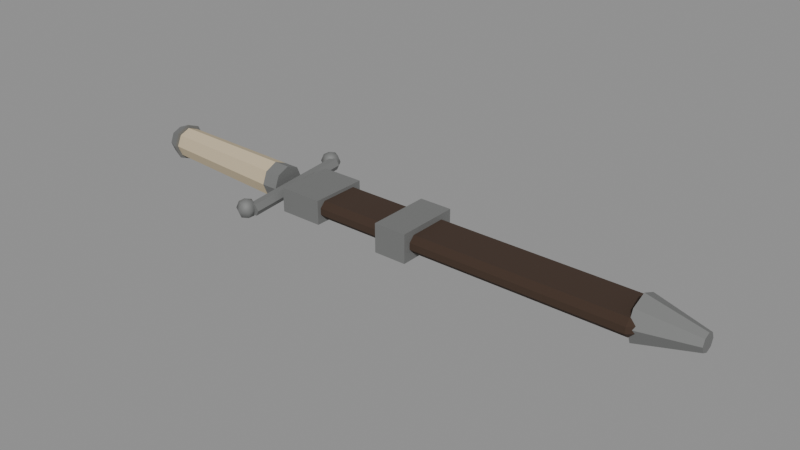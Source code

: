 # Source: facon.blend  (saved by Blender 4.5.87; exported with 4.5.12 LTS)
import bpy
from mathutils import Matrix  # noqa: F401  (used for matrix-valued properties, if any)

bpy.ops.wm.read_factory_settings(use_empty=True)
scene = bpy.context.scene
scene.name = 'Scene'

# ---- materials (node trees are filled in below, after node groups)
mat_mate = bpy.data.materials.new('Mate')
mat_metal = bpy.data.materials.new('Metal')

# ---- material node trees
mat_mate.use_nodes = True; mat_mate.node_tree.nodes.clear()
_N = mat_mate.node_tree.nodes; _L = mat_mate.node_tree.links
n0 = _N.new('ShaderNodeBsdfPrincipled'); n0.name = 'Principled BSDF'; n0.location = (-200, 100)
n0.inputs[2].default_value = 1.0
n1 = _N.new('ShaderNodeOutputMaterial'); n1.name = 'Material Output'; n1.location = (200, 100)
n2 = _N.new('ShaderNodeVertexColor'); n2.name = 'Color Attribute'; n2.location = (0, 0)
n2.layer_name = 'Col'
_L.new(n0.outputs[0], n1.inputs[0])
_L.new(n2.outputs[0], n0.inputs[0])
n1.is_active_output = True
mat_metal.use_nodes = True; mat_metal.node_tree.nodes.clear()
_N = mat_metal.node_tree.nodes; _L = mat_metal.node_tree.links
n0 = _N.new('ShaderNodeBsdfPrincipled'); n0.name = 'Principled BSDF'; n0.location = (-200, 100)
n0.inputs[1].default_value = 0.35
n0.inputs[2].default_value = 0.72
n1 = _N.new('ShaderNodeOutputMaterial'); n1.name = 'Material Output'; n1.location = (200, 100)
n2 = _N.new('ShaderNodeVertexColor'); n2.name = 'Color Attribute'; n2.location = (0, 0)
n2.layer_name = 'Col'
_L.new(n0.outputs[0], n1.inputs[0])
_L.new(n2.outputs[0], n0.inputs[0])
n1.is_active_output = True

# ---- meshes
me_facon = bpy.data.meshes.new('Facon')
me_facon.from_pydata([(-0.16, -0.0175, -0.008), (-0.16, -0.0225, -0.003), (-0.165, -0.0175, -0.003), (-0.16, -0.0225, 0.003), (-0.16, -0.0175, 0.008), (-0.165, -0.0175, 0.003), (-0.16, 0.0175, -0.008), (-0.165, 0.0175, -0.003), (-0.16, 0.0225, -0.003), (-0.16, 0.0175, 0.008), (-0.16, 0.0225, 0.003), (-0.165, 0.0175, 0.003), (0.16, -0.0175, -0.008), (0.165, -0.0175, -0.003), (0.16, -0.0225, -0.003), (0.16, -0.0175, 0.008), (0.16, -0.0225, 0.003), (0.165, -0.0175, 0.003), (0.16, 0.0175, -0.008), (0.16, 0.0225, -0.003), (0.165, 0.0175, -0.003), (0.16, 0.0175, 0.008), (0.165, 0.0175, 0.003), (0.16, 0.0225, 0.003), (0.16, 0.0, -0.02), (0.16, 0.01414, -0.01414), (0.16, 0.02, -1.225e-18), (0.16, 0.01414, 0.01414), (0.16, 2.449e-18, 0.02), (0.16, -0.01414, 0.01414), (0.16, -0.02, 3.674e-18), (0.16, -0.01414, -0.01414), (0.21, 0.0, -0.008), (0.21, 0.005657, -0.005657), (0.21, 0.008, 3.775e-09), (0.21, 0.005657, 0.005657), (0.21, 9.797e-19, 0.008), (0.21, -0.005657, 0.005657), (0.21, -0.008, 3.775e-09), (0.21, -0.005657, -0.005657), (-0.165, -0.026, -0.011), (-0.165, -0.026, 0.011), (-0.165, 0.026, -0.011), (-0.165, 0.026, 0.011), (-0.125, -0.026, -0.011), (-0.125, -0.026, 0.011), (-0.125, 0.026, -0.011), (-0.125, 0.026, 0.011), (-0.06, -0.029, -0.013), (-0.06, -0.029, 0.013), (-0.06, 0.029, -0.013), (-0.06, 0.029, 0.013), (-0.03, -0.029, -0.013), (-0.03, -0.029, 0.013), (-0.03, 0.029, -0.013), (-0.03, 0.029, 0.013), (-0.171, -0.05, -0.004), (-0.174, -0.04959, -0.00918), (-0.18, -0.04959, -0.00918), (-0.183, -0.05, -0.004), (-0.18, -0.05041, 0.00118), (-0.174, -0.05041, 0.00118), (-0.171, 0.05, 0.004), (-0.174, 0.05041, -0.00118), (-0.18, 0.05041, -0.00118), (-0.183, 0.05, 0.004), (-0.18, 0.04959, 0.00918), (-0.174, 0.04959, 0.00918), (-0.183, -0.04564, 0.002364), (-0.183, -0.043, -0.004), (-0.183, -0.04564, -0.01036), (-0.1775, -0.04882, 0.002364), (-0.1752, -0.0475, -0.004), (-0.1775, -0.04882, -0.01036), (-0.1775, -0.05518, 0.002364), (-0.1752, -0.0565, -0.004), (-0.1775, -0.05518, -0.01036), (-0.183, -0.05836, 0.002364), (-0.183, -0.061, -0.004), (-0.183, -0.05836, -0.01036), (-0.183, -0.052, -0.013), (-0.183, -0.052, 0.005), (-0.1885, -0.05518, 0.002364), (-0.1908, -0.0565, -0.004), (-0.1885, -0.05518, -0.01036), (-0.1885, -0.04882, 0.002364), (-0.1908, -0.0475, -0.004), (-0.1885, -0.04882, -0.01036), (-0.183, 0.05836, 0.01036), (-0.183, 0.061, 0.004), (-0.183, 0.05836, -0.002364), (-0.1775, 0.05518, 0.01036), (-0.1752, 0.0565, 0.004), (-0.1775, 0.05518, -0.002364), (-0.1775, 0.04882, 0.01036), (-0.1752, 0.0475, 0.004), (-0.1775, 0.04882, -0.002364), (-0.183, 0.04564, 0.01036), (-0.183, 0.043, 0.004), (-0.183, 0.04564, -0.002364), (-0.183, 0.052, -0.005), (-0.183, 0.052, 0.013), (-0.1885, 0.04882, 0.01036), (-0.1908, 0.0475, 0.004), (-0.1885, 0.04882, -0.002364), (-0.1885, 0.05518, 0.01036), (-0.1908, 0.0565, 0.004), (-0.1885, 0.05518, -0.002364), (-0.185, 0.0, 0.016), (-0.185, 0.01131, 0.01131), (-0.185, 0.016, 9.797e-19), (-0.185, 0.01131, -0.01131), (-0.185, 1.959e-18, -0.016), (-0.185, -0.01131, -0.01131), (-0.185, -0.016, -2.939e-18), (-0.185, -0.01131, 0.01131), (-0.2, 0.0, 0.016), (-0.2, 0.01131, 0.01131), (-0.2, 0.016, 1.132e-09), (-0.2, 0.01131, -0.01131), (-0.2, 1.959e-18, -0.016), (-0.2, -0.01131, -0.01131), (-0.2, -0.016, 1.132e-09), (-0.2, -0.01131, 0.01131), (-0.1994, 0.0, 0.01599), (-0.1996, 0.01131, 0.01131), (-0.2, 0.016, 9.791e-19), (-0.2004, 0.01131, -0.01131), (-0.2006, 1.959e-18, -0.01599), (-0.2004, -0.01131, -0.01131), (-0.2, -0.016, -2.937e-18), (-0.1996, -0.01131, 0.01131), (-0.3145, 0.0, 0.01799), (-0.3147, 0.009899, 0.01389), (-0.315, 0.014, 0.004), (-0.3153, 0.009899, -0.005894), (-0.3155, 1.715e-18, -0.009992), (-0.3153, -0.009899, -0.005894), (-0.315, -0.014, 0.004), (-0.3147, -0.009899, 0.01389), (-0.315, 0.0, 0.021), (-0.315, 0.01202, 0.01602), (-0.315, 0.017, 0.004), (-0.315, 0.01202, -0.008021), (-0.315, 2.082e-18, -0.013), (-0.315, -0.01202, -0.008021), (-0.315, -0.017, 0.004), (-0.315, -0.01202, 0.01602), (-0.327, 0.0, 0.016), (-0.327, 0.008485, 0.01249), (-0.327, 0.012, 0.004), (-0.327, 0.008485, -0.004485), (-0.327, 1.47e-18, -0.008), (-0.327, -0.008485, -0.004485), (-0.327, -0.012, 0.004), (-0.327, -0.008485, 0.01249)], [], [(0, 1, 2), (3, 4, 5), (6, 7, 8), (9, 10, 11), (12, 13, 14), (15, 16, 17), (18, 19, 20), (21, 22, 23), (6, 0, 2, 7), (1, 3, 5, 2), (4, 9, 11, 5), (10, 8, 7, 11), (18, 6, 8, 19), (9, 21, 23, 10), (22, 20, 19, 23), (12, 18, 20, 13), (21, 15, 17, 22), (16, 14, 13, 17), (0, 12, 14, 1), (15, 4, 3, 16), (6, 18, 12, 0), (2, 5, 11, 7), (14, 16, 3, 1), (21, 9, 4, 15), (8, 10, 23, 19), (20, 22, 17, 13), (24, 25, 33, 32), (25, 26, 34, 33), (26, 27, 35, 34), (27, 28, 36, 35), (28, 29, 37, 36), (29, 30, 38, 37), (30, 31, 39, 38), (31, 24, 32, 39), (31, 30, 29, 28, 27, 26, 25, 24), (32, 33, 34, 35, 36, 37, 38, 39), (40, 41, 43, 42), (42, 43, 47, 46), (46, 47, 45, 44), (44, 45, 41, 40), (42, 46, 44, 40), (47, 43, 41, 45), (48, 49, 51, 50), (50, 51, 55, 54), (54, 55, 53, 52), (52, 53, 49, 48), (50, 54, 52, 48), (55, 51, 49, 53), (56, 57, 63, 62), (57, 58, 64, 63), (58, 59, 65, 64), (59, 60, 66, 65), (60, 61, 67, 66), (61, 56, 62, 67), (61, 60, 59, 58, 57, 56), (62, 63, 64, 65, 66, 67), (69, 68, 71, 72), (70, 69, 72, 73), (68, 81, 71), (80, 70, 73), (73, 72, 75, 76), (71, 81, 74), (80, 73, 76), (72, 71, 74, 75), (76, 75, 78, 79), (74, 81, 77), (80, 76, 79), (75, 74, 77, 78), (78, 77, 82, 83), (79, 78, 83, 84), (77, 81, 82), (80, 79, 84), (80, 84, 87), (83, 82, 85, 86), (84, 83, 86, 87), (82, 81, 85), (80, 87, 70), (86, 85, 68, 69), (87, 86, 69, 70), (85, 81, 68), (88, 101, 91), (100, 90, 93), (89, 88, 91, 92), (90, 89, 92, 93), (100, 93, 96), (92, 91, 94, 95), (93, 92, 95, 96), (91, 101, 94), (100, 96, 99), (95, 94, 97, 98), (96, 95, 98, 99), (94, 101, 97), (97, 101, 102), (100, 99, 104), (98, 97, 102, 103), (99, 98, 103, 104), (104, 103, 106, 107), (102, 101, 105), (100, 104, 107), (103, 102, 105, 106), (107, 106, 89, 90), (105, 101, 88), (100, 107, 90), (106, 105, 88, 89), (108, 109, 117, 116), (109, 110, 118, 117), (110, 111, 119, 118), (111, 112, 120, 119), (112, 113, 121, 120), (113, 114, 122, 121), (114, 115, 123, 122), (115, 108, 116, 123), (115, 114, 113, 112, 111, 110, 109, 108), (116, 117, 118, 119, 120, 121, 122, 123), (124, 125, 133, 132), (125, 126, 134, 133), (126, 127, 135, 134), (127, 128, 136, 135), (128, 129, 137, 136), (129, 130, 138, 137), (130, 131, 139, 138), (131, 124, 132, 139), (131, 130, 129, 128, 127, 126, 125, 124), (132, 133, 134, 135, 136, 137, 138, 139), (140, 141, 149, 148), (141, 142, 150, 149), (142, 143, 151, 150), (143, 144, 152, 151), (144, 145, 153, 152), (145, 146, 154, 153), (146, 147, 155, 154), (147, 140, 148, 155), (147, 146, 145, 144, 143, 142, 141, 140), (148, 149, 150, 151, 152, 153, 154, 155)])
me_facon.polygons.foreach_set('use_smooth', [0, 0, 0, 0, 0, 0, 0, 0, 0, 0, 0, 0, 0, 0, 0, 0, 0, 0, 0, 0, 0, 0, 0, 0, 0, 0, 0, 0, 0, 0, 0, 0, 0, 0, 0, 0, 0, 0, 0, 0, 0, 0, 0, 0, 0, 0, 0, 0, 0, 0, 0, 0, 0, 0, 0, 0, 1, 1, 1, 1, 1, 1, 1, 1, 1, 1, 1, 1, 1, 1, 1, 1, 1, 1, 1, 1, 1, 1, 1, 1, 1, 1, 1, 1, 1, 1, 1, 1, 1, 1, 1, 1, 1, 1, 1, 1, 1, 1, 1, 1, 1, 1, 1, 1, 0, 0, 0, 0, 0, 0, 0, 0, 0, 0, 0, 0, 0, 0, 0, 0, 0, 0, 0, 0, 0, 0, 0, 0, 0, 0, 0, 0, 0, 0])
me_facon.polygons.foreach_set('material_index', [0, 0, 0, 0, 0, 0, 0, 0, 0, 0, 0, 0, 0, 0, 0, 0, 0, 0, 0, 0, 0, 0, 0, 0, 0, 0, 1, 1, 1, 1, 1, 1, 1, 1, 1, 1, 1, 1, 1, 1, 1, 1, 1, 1, 1, 1, 1, 1, 1, 1, 1, 1, 1, 1, 1, 1, 1, 1, 1, 1, 1, 1, 1, 1, 1, 1, 1, 1, 1, 1, 1, 1, 1, 1, 1, 1, 1, 1, 1, 1, 1, 1, 1, 1, 1, 1, 1, 1, 1, 1, 1, 1, 1, 1, 1, 1, 1, 1, 1, 1, 1, 1, 1, 1, 1, 1, 1, 1, 1, 1, 1, 1, 1, 1, 0, 0, 0, 0, 0, 0, 0, 0, 0, 0, 1, 1, 1, 1, 1, 1, 1, 1, 1, 1])
_ca = me_facon.color_attributes.new('Col', 'FLOAT_COLOR', 'CORNER')
_ca.data.foreach_set('color', [0.04789, 0.02739, 0.017, 1.0, 0.04789, 0.02739, 0.017, 1.0, 0.04789, 0.02739, 0.017, 1.0, 0.05143, 0.02941, 0.01825, 1.0, 0.05143, 0.02941, 0.01825, 1.0, 0.05143, 0.02941, 0.01825, 1.0, 0.05102, 0.02918, 0.01811, 1.0, 0.05102, 0.02918, 0.01811, 1.0, 0.05102, 0.02918, 0.01811, 1.0, 0.04849, 0.02773, 0.01721, 1.0, 0.04849, 0.02773, 0.01721, 1.0, 0.04849, 0.02773, 0.01721, 1.0, 0.04968, 0.02841, 0.01763, 1.0, 0.04968, 0.02841, 0.01763, 1.0, 0.04968, 0.02841, 0.01763, 1.0, 0.04946, 0.02828, 0.01755, 1.0, 0.04946, 0.02828, 0.01755, 1.0, 0.04946, 0.02828, 0.01755, 1.0, 0.05046, 0.02886, 0.01791, 1.0, 0.05046, 0.02886, 0.01791, 1.0, 0.05046, 0.02886, 0.01791, 1.0, 0.05114, 0.02925, 0.01815, 1.0, 0.05114, 0.02925, 0.01815, 1.0, 0.05114, 0.02925, 0.01815, 1.0, 0.04769, 0.02727, 0.01693, 1.0, 0.04769, 0.02727, 0.01693, 1.0, 0.04769, 0.02727, 0.01693, 1.0, 0.04769, 0.02727, 0.01693, 1.0, 0.04736, 0.02709, 0.01681, 1.0, 0.04736, 0.02709, 0.01681, 1.0, 0.04736, 0.02709, 0.01681, 1.0, 0.04736, 0.02709, 0.01681, 1.0, 0.05138, 0.02938, 0.01823, 1.0, 0.05138, 0.02938, 0.01823, 1.0, 0.05138, 0.02938, 0.01823, 1.0, 0.05138, 0.02938, 0.01823, 1.0, 0.04937, 0.02823, 0.01752, 1.0, 0.04937, 0.02823, 0.01752, 1.0, 0.04937, 0.02823, 0.01752, 1.0, 0.04937, 0.02823, 0.01752, 1.0, 0.05101, 0.02917, 0.0181, 1.0, 0.05101, 0.02917, 0.0181, 1.0, 0.05101, 0.02917, 0.0181, 1.0, 0.05101, 0.02917, 0.0181, 1.0, 0.04723, 0.02701, 0.01676, 1.0, 0.04723, 0.02701, 0.01676, 1.0, 0.04723, 0.02701, 0.01676, 1.0, 0.04723, 0.02701, 0.01676, 1.0, 0.04944, 0.02827, 0.01755, 1.0, 0.04944, 0.02827, 0.01755, 1.0, 0.04944, 0.02827, 0.01755, 1.0, 0.04944, 0.02827, 0.01755, 1.0, 0.05081, 0.02906, 0.01803, 1.0, 0.05081, 0.02906, 0.01803, 1.0, 0.05081, 0.02906, 0.01803, 1.0, 0.05081, 0.02906, 0.01803, 1.0, 0.04836, 0.02766, 0.01716, 1.0, 0.04836, 0.02766, 0.01716, 1.0, 0.04836, 0.02766, 0.01716, 1.0, 0.04836, 0.02766, 0.01716, 1.0, 0.05192, 0.02969, 0.01843, 1.0, 0.05192, 0.02969, 0.01843, 1.0, 0.05192, 0.02969, 0.01843, 1.0, 0.05192, 0.02969, 0.01843, 1.0, 0.0517, 0.02957, 0.01835, 1.0, 0.0517, 0.02957, 0.01835, 1.0, 0.0517, 0.02957, 0.01835, 1.0, 0.0517, 0.02957, 0.01835, 1.0, 0.04737, 0.02709, 0.01681, 1.0, 0.04737, 0.02709, 0.01681, 1.0, 0.04737, 0.02709, 0.01681, 1.0, 0.04737, 0.02709, 0.01681, 1.0, 0.04735, 0.02708, 0.0168, 1.0, 0.04735, 0.02708, 0.0168, 1.0, 0.04735, 0.02708, 0.0168, 1.0, 0.04735, 0.02708, 0.0168, 1.0, 0.04991, 0.02854, 0.01772, 1.0, 0.04991, 0.02854, 0.01772, 1.0, 0.04991, 0.02854, 0.01772, 1.0, 0.04991, 0.02854, 0.01772, 1.0, 0.05189, 0.02967, 0.01842, 1.0, 0.05189, 0.02967, 0.01842, 1.0, 0.05189, 0.02967, 0.01842, 1.0, 0.05189, 0.02967, 0.01842, 1.0, 0.04912, 0.02809, 0.01743, 1.0, 0.04912, 0.02809, 0.01743, 1.0, 0.04912, 0.02809, 0.01743, 1.0, 0.04912, 0.02809, 0.01743, 1.0, 0.0483, 0.02762, 0.01714, 1.0, 0.0483, 0.02762, 0.01714, 1.0, 0.0483, 0.02762, 0.01714, 1.0, 0.0483, 0.02762, 0.01714, 1.0, 0.04932, 0.0282, 0.0175, 1.0, 0.04932, 0.0282, 0.0175, 1.0, 0.04932, 0.0282, 0.0175, 1.0, 0.04932, 0.0282, 0.0175, 1.0, 0.2159, 0.2195, 0.2159, 1.0, 0.2159, 0.2195, 0.2159, 1.0, 0.2159, 0.2195, 0.2159, 1.0, 0.2159, 0.2195, 0.2159, 1.0, 0.2159, 0.2195, 0.2159, 1.0, 0.2159, 0.2195, 0.2159, 1.0, 0.2159, 0.2195, 0.2159, 1.0, 0.2159, 0.2195, 0.2159, 1.0, 0.2159, 0.2195, 0.2159, 1.0, 0.2159, 0.2195, 0.2159, 1.0, 0.2159, 0.2195, 0.2159, 1.0, 0.2159, 0.2195, 0.2159, 1.0, 0.2159, 0.2195, 0.2159, 1.0, 0.2159, 0.2195, 0.2159, 1.0, 0.2159, 0.2195, 0.2159, 1.0, 0.2159, 0.2195, 0.2159, 1.0, 0.2159, 0.2195, 0.2159, 1.0, 0.2159, 0.2195, 0.2159, 1.0, 0.2159, 0.2195, 0.2159, 1.0, 0.2159, 0.2195, 0.2159, 1.0, 0.2159, 0.2195, 0.2159, 1.0, 0.2159, 0.2195, 0.2159, 1.0, 0.2159, 0.2195, 0.2159, 1.0, 0.2159, 0.2195, 0.2159, 1.0, 0.2159, 0.2195, 0.2159, 1.0, 0.2159, 0.2195, 0.2159, 1.0, 0.2159, 0.2195, 0.2159, 1.0, 0.2159, 0.2195, 0.2159, 1.0, 0.2159, 0.2195, 0.2159, 1.0, 0.2159, 0.2195, 0.2159, 1.0, 0.2159, 0.2195, 0.2159, 1.0, 0.2159, 0.2195, 0.2159, 1.0, 0.2159, 0.2195, 0.2159, 1.0, 0.2159, 0.2195, 0.2159, 1.0, 0.2159, 0.2195, 0.2159, 1.0, 0.2159, 0.2195, 0.2159, 1.0, 0.2159, 0.2195, 0.2159, 1.0, 0.2159, 0.2195, 0.2159, 1.0, 0.2159, 0.2195, 0.2159, 1.0, 0.2159, 0.2195, 0.2159, 1.0, 0.2159, 0.2195, 0.2159, 1.0, 0.2159, 0.2195, 0.2159, 1.0, 0.2159, 0.2195, 0.2159, 1.0, 0.2159, 0.2195, 0.2159, 1.0, 0.2159, 0.2195, 0.2159, 1.0, 0.2159, 0.2195, 0.2159, 1.0, 0.2159, 0.2195, 0.2159, 1.0, 0.2159, 0.2195, 0.2159, 1.0, 0.2159, 0.2195, 0.2159, 1.0, 0.2159, 0.2195, 0.2159, 1.0, 0.2159, 0.2195, 0.2159, 1.0, 0.2159, 0.2195, 0.2159, 1.0, 0.2159, 0.2195, 0.2159, 1.0, 0.2159, 0.2195, 0.2159, 1.0, 0.2159, 0.2195, 0.2159, 1.0, 0.2159, 0.2195, 0.2159, 1.0, 0.2159, 0.2195, 0.2159, 1.0, 0.2159, 0.2195, 0.2159, 1.0, 0.2159, 0.2195, 0.2159, 1.0, 0.2159, 0.2195, 0.2159, 1.0, 0.2159, 0.2195, 0.2159, 1.0, 0.2159, 0.2195, 0.2159, 1.0, 0.2159, 0.2195, 0.2159, 1.0, 0.2159, 0.2195, 0.2159, 1.0, 0.2159, 0.2195, 0.2159, 1.0, 0.2159, 0.2195, 0.2159, 1.0, 0.2159, 0.2195, 0.2159, 1.0, 0.2159, 0.2195, 0.2159, 1.0, 0.2159, 0.2195, 0.2159, 1.0, 0.2159, 0.2195, 0.2159, 1.0, 0.2159, 0.2195, 0.2159, 1.0, 0.2159, 0.2195, 0.2159, 1.0, 0.2159, 0.2195, 0.2159, 1.0, 0.2159, 0.2195, 0.2159, 1.0, 0.2159, 0.2195, 0.2159, 1.0, 0.2159, 0.2195, 0.2159, 1.0, 0.2159, 0.2195, 0.2159, 1.0, 0.2159, 0.2195, 0.2159, 1.0, 0.2159, 0.2195, 0.2159, 1.0, 0.2159, 0.2195, 0.2159, 1.0, 0.2159, 0.2195, 0.2159, 1.0, 0.2159, 0.2195, 0.2159, 1.0, 0.2159, 0.2195, 0.2159, 1.0, 0.2159, 0.2195, 0.2159, 1.0, 0.2159, 0.2195, 0.2159, 1.0, 0.2159, 0.2195, 0.2159, 1.0, 0.2159, 0.2195, 0.2159, 1.0, 0.2159, 0.2195, 0.2159, 1.0, 0.2159, 0.2195, 0.2159, 1.0, 0.2159, 0.2195, 0.2159, 1.0, 0.2159, 0.2195, 0.2159, 1.0, 0.2159, 0.2195, 0.2159, 1.0, 0.2159, 0.2195, 0.2159, 1.0, 0.2159, 0.2195, 0.2159, 1.0, 0.2159, 0.2195, 0.2159, 1.0, 0.2159, 0.2195, 0.2159, 1.0, 0.2159, 0.2195, 0.2159, 1.0, 0.2159, 0.2195, 0.2159, 1.0, 0.2159, 0.2195, 0.2159, 1.0, 0.2159, 0.2195, 0.2159, 1.0, 0.2159, 0.2195, 0.2159, 1.0, 0.2159, 0.2195, 0.2159, 1.0, 0.2159, 0.2195, 0.2159, 1.0, 0.2159, 0.2195, 0.2159, 1.0, 0.2159, 0.2195, 0.2159, 1.0, 0.2159, 0.2195, 0.2159, 1.0, 0.2159, 0.2195, 0.2159, 1.0, 0.2159, 0.2195, 0.2159, 1.0, 0.2159, 0.2195, 0.2159, 1.0, 0.2159, 0.2195, 0.2159, 1.0, 0.2159, 0.2195, 0.2159, 1.0, 0.2159, 0.2195, 0.2159, 1.0, 0.2159, 0.2195, 0.2159, 1.0, 0.2159, 0.2195, 0.2159, 1.0, 0.2159, 0.2195, 0.2159, 1.0, 0.2159, 0.2195, 0.2159, 1.0, 0.2159, 0.2195, 0.2159, 1.0, 0.2159, 0.2195, 0.2159, 1.0, 0.2159, 0.2195, 0.2159, 1.0, 0.2159, 0.2195, 0.2159, 1.0, 0.2159, 0.2195, 0.2159, 1.0, 0.2159, 0.2195, 0.2159, 1.0, 0.2159, 0.2195, 0.2159, 1.0, 0.2159, 0.2195, 0.2159, 1.0, 0.2159, 0.2195, 0.2159, 1.0, 0.2159, 0.2195, 0.2159, 1.0, 0.2159, 0.2195, 0.2159, 1.0, 0.2159, 0.2195, 0.2159, 1.0, 0.2159, 0.2195, 0.2159, 1.0, 0.2159, 0.2195, 0.2159, 1.0, 0.2159, 0.2195, 0.2159, 1.0, 0.2159, 0.2195, 0.2159, 1.0, 0.2218, 0.2256, 0.2218, 1.0, 0.2218, 0.2256, 0.2218, 1.0, 0.2218, 0.2256, 0.2218, 1.0, 0.2218, 0.2256, 0.2218, 1.0, 0.2203, 0.2241, 0.2203, 1.0, 0.2203, 0.2241, 0.2203, 1.0, 0.2203, 0.2241, 0.2203, 1.0, 0.2203, 0.2241, 0.2203, 1.0, 0.2145, 0.2181, 0.2145, 1.0, 0.2145, 0.2181, 0.2145, 1.0, 0.2145, 0.2181, 0.2145, 1.0, 0.2117, 0.2153, 0.2117, 1.0, 0.2117, 0.2153, 0.2117, 1.0, 0.2117, 0.2153, 0.2117, 1.0, 0.2161, 0.2197, 0.2161, 1.0, 0.2161, 0.2197, 0.2161, 1.0, 0.2161, 0.2197, 0.2161, 1.0, 0.2161, 0.2197, 0.2161, 1.0, 0.2142, 0.2179, 0.2142, 1.0, 0.2142, 0.2179, 0.2142, 1.0, 0.2142, 0.2179, 0.2142, 1.0, 0.2208, 0.2245, 0.2208, 1.0, 0.2208, 0.2245, 0.2208, 1.0, 0.2208, 0.2245, 0.2208, 1.0, 0.2125, 0.2161, 0.2125, 1.0, 0.2125, 0.2161, 0.2125, 1.0, 0.2125, 0.2161, 0.2125, 1.0, 0.2125, 0.2161, 0.2125, 1.0, 0.2155, 0.2191, 0.2155, 1.0, 0.2155, 0.2191, 0.2155, 1.0, 0.2155, 0.2191, 0.2155, 1.0, 0.2155, 0.2191, 0.2155, 1.0, 0.2173, 0.221, 0.2173, 1.0, 0.2173, 0.221, 0.2173, 1.0, 0.2173, 0.221, 0.2173, 1.0, 0.2229, 0.2267, 0.2229, 1.0, 0.2229, 0.2267, 0.2229, 1.0, 0.2229, 0.2267, 0.2229, 1.0, 0.2159, 0.2196, 0.2159, 1.0, 0.2159, 0.2196, 0.2159, 1.0, 0.2159, 0.2196, 0.2159, 1.0, 0.2159, 0.2196, 0.2159, 1.0, 0.2121, 0.2157, 0.2121, 1.0, 0.2121, 0.2157, 0.2121, 1.0, 0.2121, 0.2157, 0.2121, 1.0, 0.2121, 0.2157, 0.2121, 1.0, 0.2203, 0.224, 0.2203, 1.0, 0.2203, 0.224, 0.2203, 1.0, 0.2203, 0.224, 0.2203, 1.0, 0.2203, 0.224, 0.2203, 1.0, 0.2179, 0.2216, 0.2179, 1.0, 0.2179, 0.2216, 0.2179, 1.0, 0.2179, 0.2216, 0.2179, 1.0, 0.2116, 0.2151, 0.2116, 1.0, 0.2116, 0.2151, 0.2116, 1.0, 0.2116, 0.2151, 0.2116, 1.0, 0.2229, 0.2267, 0.2229, 1.0, 0.2229, 0.2267, 0.2229, 1.0, 0.2229, 0.2267, 0.2229, 1.0, 0.2242, 0.228, 0.2242, 1.0, 0.2242, 0.228, 0.2242, 1.0, 0.2242, 0.228, 0.2242, 1.0, 0.2242, 0.228, 0.2242, 1.0, 0.2212, 0.225, 0.2212, 1.0, 0.2212, 0.225, 0.2212, 1.0, 0.2212, 0.225, 0.2212, 1.0, 0.2212, 0.225, 0.2212, 1.0, 0.2228, 0.2266, 0.2228, 1.0, 0.2228, 0.2266, 0.2228, 1.0, 0.2228, 0.2266, 0.2228, 1.0, 0.2126, 0.2162, 0.2126, 1.0, 0.2126, 0.2162, 0.2126, 1.0, 0.2126, 0.2162, 0.2126, 1.0, 0.2198, 0.2236, 0.2198, 1.0, 0.2198, 0.2236, 0.2198, 1.0, 0.2198, 0.2236, 0.2198, 1.0, 0.2198, 0.2236, 0.2198, 1.0, 0.2227, 0.2265, 0.2227, 1.0, 0.2227, 0.2265, 0.2227, 1.0, 0.2227, 0.2265, 0.2227, 1.0, 0.2227, 0.2265, 0.2227, 1.0, 0.219, 0.2228, 0.219, 1.0, 0.219, 0.2228, 0.219, 1.0, 0.219, 0.2228, 0.219, 1.0, 0.2218, 0.2256, 0.2218, 1.0, 0.2218, 0.2256, 0.2218, 1.0, 0.2218, 0.2256, 0.2218, 1.0, 0.2203, 0.2241, 0.2203, 1.0, 0.2203, 0.2241, 0.2203, 1.0, 0.2203, 0.2241, 0.2203, 1.0, 0.2145, 0.2181, 0.2145, 1.0, 0.2145, 0.2181, 0.2145, 1.0, 0.2145, 0.2181, 0.2145, 1.0, 0.2145, 0.2181, 0.2145, 1.0, 0.2117, 0.2153, 0.2117, 1.0, 0.2117, 0.2153, 0.2117, 1.0, 0.2117, 0.2153, 0.2117, 1.0, 0.2117, 0.2153, 0.2117, 1.0, 0.2161, 0.2197, 0.2161, 1.0, 0.2161, 0.2197, 0.2161, 1.0, 0.2161, 0.2197, 0.2161, 1.0, 0.2142, 0.2179, 0.2142, 1.0, 0.2142, 0.2179, 0.2142, 1.0, 0.2142, 0.2179, 0.2142, 1.0, 0.2142, 0.2179, 0.2142, 1.0, 0.2208, 0.2245, 0.2208, 1.0, 0.2208, 0.2245, 0.2208, 1.0, 0.2208, 0.2245, 0.2208, 1.0, 0.2208, 0.2245, 0.2208, 1.0, 0.2125, 0.2161, 0.2125, 1.0, 0.2125, 0.2161, 0.2125, 1.0, 0.2125, 0.2161, 0.2125, 1.0, 0.2155, 0.2191, 0.2155, 1.0, 0.2155, 0.2191, 0.2155, 1.0, 0.2155, 0.2191, 0.2155, 1.0, 0.2173, 0.221, 0.2173, 1.0, 0.2173, 0.221, 0.2173, 1.0, 0.2173, 0.221, 0.2173, 1.0, 0.2173, 0.221, 0.2173, 1.0, 0.2229, 0.2267, 0.2229, 1.0, 0.2229, 0.2267, 0.2229, 1.0, 0.2229, 0.2267, 0.2229, 1.0, 0.2229, 0.2267, 0.2229, 1.0, 0.2159, 0.2196, 0.2159, 1.0, 0.2159, 0.2196, 0.2159, 1.0, 0.2159, 0.2196, 0.2159, 1.0, 0.2121, 0.2157, 0.2121, 1.0, 0.2121, 0.2157, 0.2121, 1.0, 0.2121, 0.2157, 0.2121, 1.0, 0.2203, 0.224, 0.2203, 1.0, 0.2203, 0.224, 0.2203, 1.0, 0.2203, 0.224, 0.2203, 1.0, 0.2179, 0.2216, 0.2179, 1.0, 0.2179, 0.2216, 0.2179, 1.0, 0.2179, 0.2216, 0.2179, 1.0, 0.2179, 0.2216, 0.2179, 1.0, 0.2116, 0.2151, 0.2116, 1.0, 0.2116, 0.2151, 0.2116, 1.0, 0.2116, 0.2151, 0.2116, 1.0, 0.2116, 0.2151, 0.2116, 1.0, 0.2229, 0.2267, 0.2229, 1.0, 0.2229, 0.2267, 0.2229, 1.0, 0.2229, 0.2267, 0.2229, 1.0, 0.2229, 0.2267, 0.2229, 1.0, 0.2242, 0.228, 0.2242, 1.0, 0.2242, 0.228, 0.2242, 1.0, 0.2242, 0.228, 0.2242, 1.0, 0.2212, 0.225, 0.2212, 1.0, 0.2212, 0.225, 0.2212, 1.0, 0.2212, 0.225, 0.2212, 1.0, 0.2228, 0.2266, 0.2228, 1.0, 0.2228, 0.2266, 0.2228, 1.0, 0.2228, 0.2266, 0.2228, 1.0, 0.2228, 0.2266, 0.2228, 1.0, 0.2126, 0.2162, 0.2126, 1.0, 0.2126, 0.2162, 0.2126, 1.0, 0.2126, 0.2162, 0.2126, 1.0, 0.2126, 0.2162, 0.2126, 1.0, 0.2198, 0.2236, 0.2198, 1.0, 0.2198, 0.2236, 0.2198, 1.0, 0.2198, 0.2236, 0.2198, 1.0, 0.2227, 0.2265, 0.2227, 1.0, 0.2227, 0.2265, 0.2227, 1.0, 0.2227, 0.2265, 0.2227, 1.0, 0.219, 0.2228, 0.219, 1.0, 0.219, 0.2228, 0.219, 1.0, 0.219, 0.2228, 0.219, 1.0, 0.219, 0.2228, 0.219, 1.0, 0.2159, 0.2195, 0.2159, 1.0, 0.2159, 0.2195, 0.2159, 1.0, 0.2159, 0.2195, 0.2159, 1.0, 0.2159, 0.2195, 0.2159, 1.0, 0.2159, 0.2195, 0.2159, 1.0, 0.2159, 0.2195, 0.2159, 1.0, 0.2159, 0.2195, 0.2159, 1.0, 0.2159, 0.2195, 0.2159, 1.0, 0.2159, 0.2195, 0.2159, 1.0, 0.2159, 0.2195, 0.2159, 1.0, 0.2159, 0.2195, 0.2159, 1.0, 0.2159, 0.2195, 0.2159, 1.0, 0.2159, 0.2195, 0.2159, 1.0, 0.2159, 0.2195, 0.2159, 1.0, 0.2159, 0.2195, 0.2159, 1.0, 0.2159, 0.2195, 0.2159, 1.0, 0.2159, 0.2195, 0.2159, 1.0, 0.2159, 0.2195, 0.2159, 1.0, 0.2159, 0.2195, 0.2159, 1.0, 0.2159, 0.2195, 0.2159, 1.0, 0.2159, 0.2195, 0.2159, 1.0, 0.2159, 0.2195, 0.2159, 1.0, 0.2159, 0.2195, 0.2159, 1.0, 0.2159, 0.2195, 0.2159, 1.0, 0.2159, 0.2195, 0.2159, 1.0, 0.2159, 0.2195, 0.2159, 1.0, 0.2159, 0.2195, 0.2159, 1.0, 0.2159, 0.2195, 0.2159, 1.0, 0.2159, 0.2195, 0.2159, 1.0, 0.2159, 0.2195, 0.2159, 1.0, 0.2159, 0.2195, 0.2159, 1.0, 0.2159, 0.2195, 0.2159, 1.0, 0.2159, 0.2195, 0.2159, 1.0, 0.2159, 0.2195, 0.2159, 1.0, 0.2159, 0.2195, 0.2159, 1.0, 0.2159, 0.2195, 0.2159, 1.0, 0.2159, 0.2195, 0.2159, 1.0, 0.2159, 0.2195, 0.2159, 1.0, 0.2159, 0.2195, 0.2159, 1.0, 0.2159, 0.2195, 0.2159, 1.0, 0.2159, 0.2195, 0.2159, 1.0, 0.2159, 0.2195, 0.2159, 1.0, 0.2159, 0.2195, 0.2159, 1.0, 0.2159, 0.2195, 0.2159, 1.0, 0.2159, 0.2195, 0.2159, 1.0, 0.2159, 0.2195, 0.2159, 1.0, 0.2159, 0.2195, 0.2159, 1.0, 0.2159, 0.2195, 0.2159, 1.0, 0.5654, 0.4692, 0.3163, 1.0, 0.5654, 0.4692, 0.3163, 1.0, 0.5654, 0.4692, 0.3163, 1.0, 0.5654, 0.4692, 0.3163, 1.0, 0.5534, 0.4592, 0.3096, 1.0, 0.5534, 0.4592, 0.3096, 1.0, 0.5534, 0.4592, 0.3096, 1.0, 0.5534, 0.4592, 0.3096, 1.0, 0.588, 0.488, 0.329, 1.0, 0.588, 0.488, 0.329, 1.0, 0.588, 0.488, 0.329, 1.0, 0.588, 0.488, 0.329, 1.0, 0.5479, 0.4547, 0.3066, 1.0, 0.5479, 0.4547, 0.3066, 1.0, 0.5479, 0.4547, 0.3066, 1.0, 0.5479, 0.4547, 0.3066, 1.0, 0.5801, 0.4814, 0.3245, 1.0, 0.5801, 0.4814, 0.3245, 1.0, 0.5801, 0.4814, 0.3245, 1.0, 0.5801, 0.4814, 0.3245, 1.0, 0.5683, 0.4716, 0.3179, 1.0, 0.5683, 0.4716, 0.3179, 1.0, 0.5683, 0.4716, 0.3179, 1.0, 0.5683, 0.4716, 0.3179, 1.0, 0.5469, 0.4539, 0.306, 1.0, 0.5469, 0.4539, 0.306, 1.0, 0.5469, 0.4539, 0.306, 1.0, 0.5469, 0.4539, 0.306, 1.0, 0.5781, 0.4797, 0.3234, 1.0, 0.5781, 0.4797, 0.3234, 1.0, 0.5781, 0.4797, 0.3234, 1.0, 0.5781, 0.4797, 0.3234, 1.0, 0.5455, 0.4527, 0.3052, 1.0, 0.5455, 0.4527, 0.3052, 1.0, 0.5455, 0.4527, 0.3052, 1.0, 0.5455, 0.4527, 0.3052, 1.0, 0.5455, 0.4527, 0.3052, 1.0, 0.5455, 0.4527, 0.3052, 1.0, 0.5455, 0.4527, 0.3052, 1.0, 0.5455, 0.4527, 0.3052, 1.0, 0.573, 0.4755, 0.3206, 1.0, 0.573, 0.4755, 0.3206, 1.0, 0.573, 0.4755, 0.3206, 1.0, 0.573, 0.4755, 0.3206, 1.0, 0.573, 0.4755, 0.3206, 1.0, 0.573, 0.4755, 0.3206, 1.0, 0.573, 0.4755, 0.3206, 1.0, 0.573, 0.4755, 0.3206, 1.0, 0.2159, 0.2195, 0.2159, 1.0, 0.2159, 0.2195, 0.2159, 1.0, 0.2159, 0.2195, 0.2159, 1.0, 0.2159, 0.2195, 0.2159, 1.0, 0.2159, 0.2195, 0.2159, 1.0, 0.2159, 0.2195, 0.2159, 1.0, 0.2159, 0.2195, 0.2159, 1.0, 0.2159, 0.2195, 0.2159, 1.0, 0.2159, 0.2195, 0.2159, 1.0, 0.2159, 0.2195, 0.2159, 1.0, 0.2159, 0.2195, 0.2159, 1.0, 0.2159, 0.2195, 0.2159, 1.0, 0.2159, 0.2195, 0.2159, 1.0, 0.2159, 0.2195, 0.2159, 1.0, 0.2159, 0.2195, 0.2159, 1.0, 0.2159, 0.2195, 0.2159, 1.0, 0.2159, 0.2195, 0.2159, 1.0, 0.2159, 0.2195, 0.2159, 1.0, 0.2159, 0.2195, 0.2159, 1.0, 0.2159, 0.2195, 0.2159, 1.0, 0.2159, 0.2195, 0.2159, 1.0, 0.2159, 0.2195, 0.2159, 1.0, 0.2159, 0.2195, 0.2159, 1.0, 0.2159, 0.2195, 0.2159, 1.0, 0.2159, 0.2195, 0.2159, 1.0, 0.2159, 0.2195, 0.2159, 1.0, 0.2159, 0.2195, 0.2159, 1.0, 0.2159, 0.2195, 0.2159, 1.0, 0.2159, 0.2195, 0.2159, 1.0, 0.2159, 0.2195, 0.2159, 1.0, 0.2159, 0.2195, 0.2159, 1.0, 0.2159, 0.2195, 0.2159, 1.0, 0.2159, 0.2195, 0.2159, 1.0, 0.2159, 0.2195, 0.2159, 1.0, 0.2159, 0.2195, 0.2159, 1.0, 0.2159, 0.2195, 0.2159, 1.0, 0.2159, 0.2195, 0.2159, 1.0, 0.2159, 0.2195, 0.2159, 1.0, 0.2159, 0.2195, 0.2159, 1.0, 0.2159, 0.2195, 0.2159, 1.0, 0.2159, 0.2195, 0.2159, 1.0, 0.2159, 0.2195, 0.2159, 1.0, 0.2159, 0.2195, 0.2159, 1.0, 0.2159, 0.2195, 0.2159, 1.0, 0.2159, 0.2195, 0.2159, 1.0, 0.2159, 0.2195, 0.2159, 1.0, 0.2159, 0.2195, 0.2159, 1.0, 0.2159, 0.2195, 0.2159, 1.0])
me_facon.materials.append(mat_mate)
me_facon.materials.append(mat_metal)
me_facon.update()

# ---- objects
ob_facon = bpy.data.objects.new('Facon', me_facon)

# ---- transforms, parenting, visibility, modifiers, constraints
ob_facon.location = (0.165, 0.0, 0.0)

# ---- collection membership
scene.collection.objects.link(ob_facon)

# ---- scene / render settings (as saved in the file)
scene.frame_start = 1; scene.frame_end = 250; scene.frame_set(1)
scene.render.engine = 'BLENDER_EEVEE_NEXT'
scene.render.fps = 30
bpy.context.view_layer.update()

# ---- added for rendering (the .blend has no active camera and no usable light): camera, sun + grey world if the file has none
cam_auto = bpy.data.cameras.new('AutoCamera')
cam_auto.lens = 50.0
cam_auto.sensor_width = 36.0
cam_auto.clip_end = 1000.0
ob_auto_camera = bpy.data.objects.new('AutoCamera', cam_auto)
scene.collection.objects.link(ob_auto_camera)
ob_auto_camera.location = (0.617417, -0.6131, 0.409233)
ob_auto_camera.rotation_euler = (1.09748, -7.21219e-08, 0.694738)
scene.camera = ob_auto_camera
light_auto_sun = bpy.data.lights.new('AutoSun', 'SUN')
light_auto_sun.energy = 3.0
light_auto_sun.angle = 0.0523599
ob_auto_sun = bpy.data.objects.new('AutoSun', light_auto_sun)
scene.collection.objects.link(ob_auto_sun)
ob_auto_sun.rotation_euler = (0.872665, 0.174533, 0.523599)
if scene.world is None:
    world_auto = bpy.data.worlds.new('AutoWorld')
    world_auto.color = (0.3, 0.3, 0.3)
    scene.world = world_auto
bpy.context.view_layer.update()
